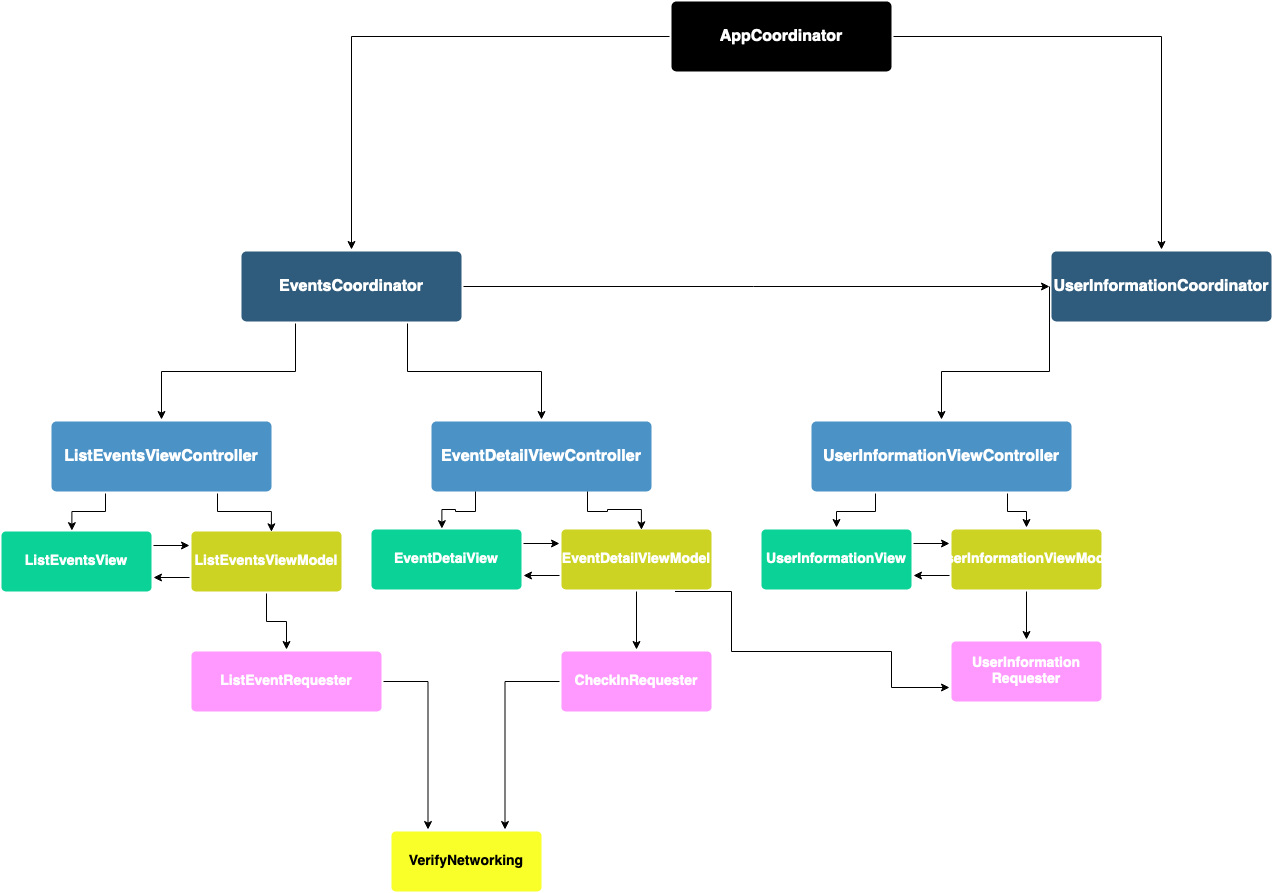

The diagram above was exported from draw.io. Its source (the exported page's mxGraphModel, read from the mxfile embedded in the PNG):
<mxGraphModel dx="3007" dy="2347" grid="1" gridSize="10" guides="1" tooltips="1" connect="1" arrows="1" fold="1" page="1" pageScale="1" pageWidth="827" pageHeight="1169" math="0" shadow="0">
  <root>
    <mxCell id="0" />
    <mxCell id="1" parent="0" />
    <mxCell id="xAMI91591KhBm5JzAjpO-1" style="edgeStyle=orthogonalEdgeStyle;rounded=0;orthogonalLoop=1;jettySize=auto;html=1;exitX=0.25;exitY=1;exitDx=0;exitDy=0;entryX=0.47;entryY=0.018;entryDx=0;entryDy=0;entryPerimeter=0;" parent="1" source="xAMI91591KhBm5JzAjpO-3" target="xAMI91591KhBm5JzAjpO-5" edge="1">
      <mxGeometry relative="1" as="geometry" />
    </mxCell>
    <mxCell id="xAMI91591KhBm5JzAjpO-2" style="edgeStyle=orthogonalEdgeStyle;rounded=0;orthogonalLoop=1;jettySize=auto;html=1;exitX=0.75;exitY=1;exitDx=0;exitDy=0;entryX=0.532;entryY=0.036;entryDx=0;entryDy=0;entryPerimeter=0;" parent="1" source="xAMI91591KhBm5JzAjpO-3" target="xAMI91591KhBm5JzAjpO-8" edge="1">
      <mxGeometry relative="1" as="geometry" />
    </mxCell>
    <mxCell id="xAMI91591KhBm5JzAjpO-3" value="&lt;div&gt;ListEventsViewController&lt;/div&gt;" style="rounded=1;whiteSpace=wrap;html=1;shadow=0;labelBackgroundColor=none;strokeColor=none;strokeWidth=3;fillColor=#4B92C7;fontFamily=Helvetica;fontSize=16;fontColor=#FFFFFF;align=center;fontStyle=1;spacing=5;arcSize=7;perimeterSpacing=2;" parent="1" vertex="1">
      <mxGeometry x="50" y="420" width="220" height="70" as="geometry" />
    </mxCell>
    <mxCell id="xAMI91591KhBm5JzAjpO-4" style="edgeStyle=orthogonalEdgeStyle;rounded=0;orthogonalLoop=1;jettySize=auto;html=1;exitX=1;exitY=0.25;exitDx=0;exitDy=0;entryX=0;entryY=0.25;entryDx=0;entryDy=0;" parent="1" source="xAMI91591KhBm5JzAjpO-5" target="xAMI91591KhBm5JzAjpO-8" edge="1">
      <mxGeometry relative="1" as="geometry" />
    </mxCell>
    <mxCell id="xAMI91591KhBm5JzAjpO-5" value="ListEventsView" style="rounded=1;whiteSpace=wrap;html=1;shadow=0;labelBackgroundColor=none;strokeColor=none;strokeWidth=3;fillColor=#0BD397;fontFamily=Helvetica;fontSize=14;fontColor=#FFFFFF;align=center;spacing=5;fontStyle=1;arcSize=7;perimeterSpacing=2;" parent="1" vertex="1">
      <mxGeometry y="530" width="150" height="60" as="geometry" />
    </mxCell>
    <mxCell id="xAMI91591KhBm5JzAjpO-6" style="edgeStyle=orthogonalEdgeStyle;rounded=0;orthogonalLoop=1;jettySize=auto;html=1;exitX=0.5;exitY=1;exitDx=0;exitDy=0;entryX=0.5;entryY=0;entryDx=0;entryDy=0;" parent="1" source="xAMI91591KhBm5JzAjpO-8" target="xAMI91591KhBm5JzAjpO-16" edge="1">
      <mxGeometry relative="1" as="geometry" />
    </mxCell>
    <mxCell id="xAMI91591KhBm5JzAjpO-7" style="edgeStyle=orthogonalEdgeStyle;rounded=0;orthogonalLoop=1;jettySize=auto;html=1;exitX=0;exitY=0.75;exitDx=0;exitDy=0;entryX=1;entryY=0.75;entryDx=0;entryDy=0;" parent="1" source="xAMI91591KhBm5JzAjpO-8" target="xAMI91591KhBm5JzAjpO-5" edge="1">
      <mxGeometry relative="1" as="geometry" />
    </mxCell>
    <mxCell id="xAMI91591KhBm5JzAjpO-8" value="&lt;div&gt;ListEventsViewModel&lt;/div&gt;" style="rounded=1;whiteSpace=wrap;html=1;shadow=0;labelBackgroundColor=none;strokeColor=none;strokeWidth=3;fillColor=#CDD322;fontFamily=Helvetica;fontSize=14;fontColor=#FFFFFF;align=center;spacing=5;fontStyle=1;arcSize=7;perimeterSpacing=2;" parent="1" vertex="1">
      <mxGeometry x="190" y="530" width="150" height="60" as="geometry" />
    </mxCell>
    <mxCell id="xAMI91591KhBm5JzAjpO-9" value="&lt;div&gt;EventDetailViewController&lt;/div&gt;" style="rounded=1;whiteSpace=wrap;html=1;shadow=0;labelBackgroundColor=none;strokeColor=none;strokeWidth=3;fillColor=#4B92C7;fontFamily=Helvetica;fontSize=16;fontColor=#FFFFFF;align=center;fontStyle=1;spacing=5;arcSize=7;perimeterSpacing=2;" parent="1" vertex="1">
      <mxGeometry x="430" y="420" width="220" height="70" as="geometry" />
    </mxCell>
    <mxCell id="xAMI91591KhBm5JzAjpO-10" style="edgeStyle=orthogonalEdgeStyle;rounded=0;orthogonalLoop=1;jettySize=auto;html=1;exitX=0.25;exitY=1;exitDx=0;exitDy=0;entryX=0.5;entryY=0;entryDx=0;entryDy=0;" parent="1" source="xAMI91591KhBm5JzAjpO-12" target="xAMI91591KhBm5JzAjpO-3" edge="1">
      <mxGeometry relative="1" as="geometry" />
    </mxCell>
    <mxCell id="xAMI91591KhBm5JzAjpO-11" style="edgeStyle=orthogonalEdgeStyle;rounded=0;orthogonalLoop=1;jettySize=auto;html=1;exitX=0.75;exitY=1;exitDx=0;exitDy=0;" parent="1" source="xAMI91591KhBm5JzAjpO-12" target="xAMI91591KhBm5JzAjpO-9" edge="1">
      <mxGeometry relative="1" as="geometry" />
    </mxCell>
    <mxCell id="xAMI91591KhBm5JzAjpO-68" style="edgeStyle=orthogonalEdgeStyle;rounded=0;orthogonalLoop=1;jettySize=auto;html=1;exitX=1;exitY=0.5;exitDx=0;exitDy=0;entryX=0;entryY=0.5;entryDx=0;entryDy=0;shadow=0;" parent="1" source="xAMI91591KhBm5JzAjpO-12" target="xAMI91591KhBm5JzAjpO-34" edge="1">
      <mxGeometry relative="1" as="geometry" />
    </mxCell>
    <mxCell id="xAMI91591KhBm5JzAjpO-12" value="&lt;div&gt;EventsCoordinator&lt;/div&gt;" style="rounded=1;whiteSpace=wrap;html=1;shadow=0;labelBackgroundColor=none;strokeColor=none;strokeWidth=3;fillColor=#2F5B7C;fontFamily=Helvetica;fontSize=16;fontColor=#FFFFFF;align=center;fontStyle=1;spacing=5;arcSize=7;perimeterSpacing=2;" parent="1" vertex="1">
      <mxGeometry x="240" y="250" width="220" height="70" as="geometry" />
    </mxCell>
    <mxCell id="xAMI91591KhBm5JzAjpO-66" style="edgeStyle=orthogonalEdgeStyle;rounded=0;orthogonalLoop=1;jettySize=auto;html=1;exitX=1;exitY=0.5;exitDx=0;exitDy=0;entryX=0.25;entryY=0;entryDx=0;entryDy=0;" parent="1" source="xAMI91591KhBm5JzAjpO-16" target="xAMI91591KhBm5JzAjpO-63" edge="1">
      <mxGeometry relative="1" as="geometry" />
    </mxCell>
    <mxCell id="xAMI91591KhBm5JzAjpO-16" value="&lt;div&gt;&lt;br&gt;&lt;/div&gt;&lt;div&gt;ListEventRequester&lt;/div&gt;&lt;div&gt;&lt;br&gt;&lt;/div&gt;" style="rounded=1;whiteSpace=wrap;html=1;shadow=0;labelBackgroundColor=none;strokeColor=none;strokeWidth=3;fillColor=#FF99FF;fontFamily=Helvetica;fontSize=14;fontColor=#FFFFFF;align=center;spacing=5;fontStyle=1;arcSize=7;perimeterSpacing=2;" parent="1" vertex="1">
      <mxGeometry x="190" y="650" width="190" height="60" as="geometry" />
    </mxCell>
    <mxCell id="xAMI91591KhBm5JzAjpO-18" style="edgeStyle=orthogonalEdgeStyle;rounded=0;orthogonalLoop=1;jettySize=auto;html=1;exitX=0.25;exitY=1;exitDx=0;exitDy=0;entryX=0.47;entryY=0.018;entryDx=0;entryDy=0;entryPerimeter=0;" parent="1" target="xAMI91591KhBm5JzAjpO-21" edge="1">
      <mxGeometry relative="1" as="geometry">
        <mxPoint x="473.99999999999955" y="490" as="sourcePoint" />
      </mxGeometry>
    </mxCell>
    <mxCell id="xAMI91591KhBm5JzAjpO-19" style="edgeStyle=orthogonalEdgeStyle;rounded=0;orthogonalLoop=1;jettySize=auto;html=1;exitX=0.75;exitY=1;exitDx=0;exitDy=0;entryX=0.532;entryY=0.036;entryDx=0;entryDy=0;entryPerimeter=0;" parent="1" target="xAMI91591KhBm5JzAjpO-24" edge="1">
      <mxGeometry relative="1" as="geometry">
        <mxPoint x="586" y="490" as="sourcePoint" />
      </mxGeometry>
    </mxCell>
    <mxCell id="xAMI91591KhBm5JzAjpO-20" style="edgeStyle=orthogonalEdgeStyle;rounded=0;orthogonalLoop=1;jettySize=auto;html=1;exitX=1;exitY=0.25;exitDx=0;exitDy=0;entryX=0;entryY=0.25;entryDx=0;entryDy=0;" parent="1" source="xAMI91591KhBm5JzAjpO-21" target="xAMI91591KhBm5JzAjpO-24" edge="1">
      <mxGeometry relative="1" as="geometry" />
    </mxCell>
    <mxCell id="xAMI91591KhBm5JzAjpO-21" value="EventDetaiView" style="rounded=1;whiteSpace=wrap;html=1;shadow=0;labelBackgroundColor=none;strokeColor=none;strokeWidth=3;fillColor=#0BD397;fontFamily=Helvetica;fontSize=14;fontColor=#FFFFFF;align=center;spacing=5;fontStyle=1;arcSize=7;perimeterSpacing=2;" parent="1" vertex="1">
      <mxGeometry x="370" y="528" width="150" height="60" as="geometry" />
    </mxCell>
    <mxCell id="xAMI91591KhBm5JzAjpO-22" style="edgeStyle=orthogonalEdgeStyle;rounded=0;orthogonalLoop=1;jettySize=auto;html=1;exitX=0.5;exitY=1;exitDx=0;exitDy=0;entryX=0.5;entryY=0;entryDx=0;entryDy=0;" parent="1" source="xAMI91591KhBm5JzAjpO-24" target="xAMI91591KhBm5JzAjpO-26" edge="1">
      <mxGeometry relative="1" as="geometry" />
    </mxCell>
    <mxCell id="xAMI91591KhBm5JzAjpO-23" style="edgeStyle=orthogonalEdgeStyle;rounded=0;orthogonalLoop=1;jettySize=auto;html=1;exitX=0;exitY=0.75;exitDx=0;exitDy=0;entryX=1;entryY=0.75;entryDx=0;entryDy=0;" parent="1" source="xAMI91591KhBm5JzAjpO-24" target="xAMI91591KhBm5JzAjpO-21" edge="1">
      <mxGeometry relative="1" as="geometry" />
    </mxCell>
    <mxCell id="xAMI91591KhBm5JzAjpO-71" style="edgeStyle=orthogonalEdgeStyle;rounded=0;orthogonalLoop=1;jettySize=auto;html=1;exitX=0.75;exitY=1;exitDx=0;exitDy=0;entryX=0;entryY=0.75;entryDx=0;entryDy=0;shadow=0;" parent="1" source="xAMI91591KhBm5JzAjpO-24" target="xAMI91591KhBm5JzAjpO-53" edge="1">
      <mxGeometry relative="1" as="geometry">
        <Array as="points">
          <mxPoint x="730" y="590" />
          <mxPoint x="730" y="650" />
          <mxPoint x="890" y="650" />
          <mxPoint x="890" y="686" />
        </Array>
      </mxGeometry>
    </mxCell>
    <mxCell id="xAMI91591KhBm5JzAjpO-24" value="&lt;div&gt;EventDetailViewModel&lt;/div&gt;" style="rounded=1;whiteSpace=wrap;html=1;shadow=0;labelBackgroundColor=none;strokeColor=none;strokeWidth=3;fillColor=#CDD322;fontFamily=Helvetica;fontSize=14;fontColor=#FFFFFF;align=center;spacing=5;fontStyle=1;arcSize=7;perimeterSpacing=2;" parent="1" vertex="1">
      <mxGeometry x="560" y="528" width="150" height="60" as="geometry" />
    </mxCell>
    <mxCell id="xAMI91591KhBm5JzAjpO-67" style="edgeStyle=orthogonalEdgeStyle;rounded=0;orthogonalLoop=1;jettySize=auto;html=1;exitX=0;exitY=0.5;exitDx=0;exitDy=0;entryX=0.75;entryY=0;entryDx=0;entryDy=0;" parent="1" source="xAMI91591KhBm5JzAjpO-26" target="xAMI91591KhBm5JzAjpO-63" edge="1">
      <mxGeometry relative="1" as="geometry" />
    </mxCell>
    <mxCell id="xAMI91591KhBm5JzAjpO-26" value="CheckInRequester" style="rounded=1;whiteSpace=wrap;html=1;shadow=0;labelBackgroundColor=none;strokeColor=none;strokeWidth=3;fillColor=#FF99FF;fontFamily=Helvetica;fontSize=14;fontColor=#FFFFFF;align=center;spacing=5;fontStyle=1;arcSize=7;perimeterSpacing=2;" parent="1" vertex="1">
      <mxGeometry x="560" y="650" width="150" height="60" as="geometry" />
    </mxCell>
    <mxCell id="xAMI91591KhBm5JzAjpO-32" style="edgeStyle=orthogonalEdgeStyle;rounded=0;orthogonalLoop=1;jettySize=auto;html=1;exitX=0;exitY=0.5;exitDx=0;exitDy=0;" parent="1" source="xAMI91591KhBm5JzAjpO-34" target="xAMI91591KhBm5JzAjpO-47" edge="1">
      <mxGeometry relative="1" as="geometry" />
    </mxCell>
    <mxCell id="xAMI91591KhBm5JzAjpO-34" value="&lt;div&gt;UserInformationCoordinator&lt;/div&gt;" style="rounded=1;whiteSpace=wrap;html=1;shadow=0;labelBackgroundColor=none;strokeColor=none;strokeWidth=3;fillColor=#2F5B7C;fontFamily=Helvetica;fontSize=16;fontColor=#FFFFFF;align=center;fontStyle=1;spacing=5;arcSize=7;perimeterSpacing=2;" parent="1" vertex="1">
      <mxGeometry x="1050" y="250" width="220" height="70" as="geometry" />
    </mxCell>
    <mxCell id="xAMI91591KhBm5JzAjpO-35" style="edgeStyle=orthogonalEdgeStyle;rounded=0;orthogonalLoop=1;jettySize=auto;html=1;exitX=0;exitY=0.5;exitDx=0;exitDy=0;" parent="1" source="xAMI91591KhBm5JzAjpO-37" target="xAMI91591KhBm5JzAjpO-12" edge="1">
      <mxGeometry relative="1" as="geometry" />
    </mxCell>
    <mxCell id="xAMI91591KhBm5JzAjpO-36" style="edgeStyle=orthogonalEdgeStyle;rounded=0;orthogonalLoop=1;jettySize=auto;html=1;exitX=1;exitY=0.5;exitDx=0;exitDy=0;entryX=0.5;entryY=0;entryDx=0;entryDy=0;" parent="1" source="xAMI91591KhBm5JzAjpO-37" target="xAMI91591KhBm5JzAjpO-34" edge="1">
      <mxGeometry relative="1" as="geometry">
        <mxPoint x="1575" y="78" as="targetPoint" />
      </mxGeometry>
    </mxCell>
    <mxCell id="xAMI91591KhBm5JzAjpO-37" value="AppCoordinator" style="rounded=1;whiteSpace=wrap;html=1;shadow=0;labelBackgroundColor=none;strokeColor=none;strokeWidth=3;fillColor=#000000;fontFamily=Helvetica;fontSize=16;fontColor=#FFFFFF;align=center;fontStyle=1;spacing=5;arcSize=7;perimeterSpacing=2;" parent="1" vertex="1">
      <mxGeometry x="670" width="220" height="70" as="geometry" />
    </mxCell>
    <mxCell id="xAMI91591KhBm5JzAjpO-40" style="edgeStyle=orthogonalEdgeStyle;rounded=0;orthogonalLoop=1;jettySize=auto;html=1;exitX=1;exitY=0.25;exitDx=0;exitDy=0;entryX=0;entryY=0.25;entryDx=0;entryDy=0;" parent="1" source="xAMI91591KhBm5JzAjpO-41" target="xAMI91591KhBm5JzAjpO-44" edge="1">
      <mxGeometry relative="1" as="geometry" />
    </mxCell>
    <mxCell id="xAMI91591KhBm5JzAjpO-41" value="UserInformationView" style="rounded=1;whiteSpace=wrap;html=1;shadow=0;labelBackgroundColor=none;strokeColor=none;strokeWidth=3;fillColor=#0BD397;fontFamily=Helvetica;fontSize=14;fontColor=#FFFFFF;align=center;spacing=5;fontStyle=1;arcSize=7;perimeterSpacing=2;" parent="1" vertex="1">
      <mxGeometry x="760" y="528" width="150" height="60" as="geometry" />
    </mxCell>
    <mxCell id="xAMI91591KhBm5JzAjpO-42" style="edgeStyle=orthogonalEdgeStyle;rounded=0;orthogonalLoop=1;jettySize=auto;html=1;exitX=0;exitY=0.75;exitDx=0;exitDy=0;entryX=1;entryY=0.75;entryDx=0;entryDy=0;" parent="1" source="xAMI91591KhBm5JzAjpO-44" target="xAMI91591KhBm5JzAjpO-41" edge="1">
      <mxGeometry relative="1" as="geometry" />
    </mxCell>
    <mxCell id="xAMI91591KhBm5JzAjpO-43" style="edgeStyle=orthogonalEdgeStyle;rounded=0;orthogonalLoop=1;jettySize=auto;html=1;exitX=0.5;exitY=1;exitDx=0;exitDy=0;entryX=0.5;entryY=0;entryDx=0;entryDy=0;" parent="1" source="xAMI91591KhBm5JzAjpO-44" target="xAMI91591KhBm5JzAjpO-53" edge="1">
      <mxGeometry relative="1" as="geometry" />
    </mxCell>
    <mxCell id="xAMI91591KhBm5JzAjpO-44" value="&lt;div&gt;UserInformationViewModel&lt;/div&gt;" style="rounded=1;whiteSpace=wrap;html=1;shadow=0;labelBackgroundColor=none;strokeColor=none;strokeWidth=3;fillColor=#CDD322;fontFamily=Helvetica;fontSize=14;fontColor=#FFFFFF;align=center;spacing=5;fontStyle=1;arcSize=7;perimeterSpacing=2;" parent="1" vertex="1">
      <mxGeometry x="950" y="528" width="150" height="60" as="geometry" />
    </mxCell>
    <mxCell id="xAMI91591KhBm5JzAjpO-45" style="edgeStyle=orthogonalEdgeStyle;rounded=0;orthogonalLoop=1;jettySize=auto;html=1;exitX=0.25;exitY=1;exitDx=0;exitDy=0;entryX=0.5;entryY=0;entryDx=0;entryDy=0;" parent="1" source="xAMI91591KhBm5JzAjpO-47" target="xAMI91591KhBm5JzAjpO-41" edge="1">
      <mxGeometry relative="1" as="geometry" />
    </mxCell>
    <mxCell id="xAMI91591KhBm5JzAjpO-46" style="edgeStyle=orthogonalEdgeStyle;rounded=0;orthogonalLoop=1;jettySize=auto;html=1;exitX=0.75;exitY=1;exitDx=0;exitDy=0;" parent="1" source="xAMI91591KhBm5JzAjpO-47" target="xAMI91591KhBm5JzAjpO-44" edge="1">
      <mxGeometry relative="1" as="geometry" />
    </mxCell>
    <mxCell id="xAMI91591KhBm5JzAjpO-47" value="&lt;div&gt;UserInformationViewController&lt;/div&gt;" style="rounded=1;whiteSpace=wrap;html=1;shadow=0;labelBackgroundColor=none;strokeColor=none;strokeWidth=3;fillColor=#4B92C7;fontFamily=Helvetica;fontSize=16;fontColor=#FFFFFF;align=center;fontStyle=1;spacing=5;arcSize=7;perimeterSpacing=2;" parent="1" vertex="1">
      <mxGeometry x="810" y="420" width="260" height="70" as="geometry" />
    </mxCell>
    <mxCell id="xAMI91591KhBm5JzAjpO-53" value="&lt;div&gt;UserInformation&lt;/div&gt;&lt;div&gt;Requester&lt;/div&gt;" style="rounded=1;whiteSpace=wrap;html=1;shadow=0;labelBackgroundColor=none;strokeColor=none;strokeWidth=3;fillColor=#FF99FF;fontFamily=Helvetica;fontSize=14;fontColor=#FFFFFF;align=center;spacing=5;fontStyle=1;arcSize=7;perimeterSpacing=2;" parent="1" vertex="1">
      <mxGeometry x="950" y="640" width="150" height="60" as="geometry" />
    </mxCell>
    <mxCell id="xAMI91591KhBm5JzAjpO-63" value="&lt;div&gt;VerifyNetworking&lt;/div&gt;" style="rounded=1;whiteSpace=wrap;html=1;shadow=0;labelBackgroundColor=none;strokeColor=none;strokeWidth=3;fillColor=#F8FF29;fontFamily=Helvetica;fontSize=14;fontColor=#000000;align=center;spacing=5;fontStyle=1;arcSize=7;perimeterSpacing=2;" parent="1" vertex="1">
      <mxGeometry x="390" y="830" width="150" height="60" as="geometry" />
    </mxCell>
  </root>
</mxGraphModel>